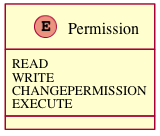

The diagram above was rendered by PlantUML. Its source (embedded in the PNG):
@startuml images/class_permission.png
enum Permission
Permission : READ
Permission : WRITE
Permission : CHANGEPERMISSION
Permission : EXECUTE
@enduml